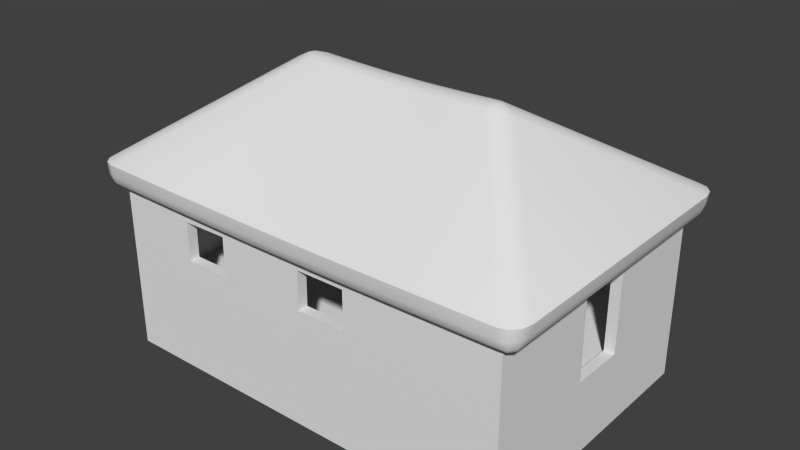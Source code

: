 # Source: house_small_001.blend  (saved by Blender 2.71.0; exported with 4.5.12 LTS)
import bpy
from mathutils import Matrix  # noqa: F401  (used for matrix-valued properties, if any)

bpy.ops.wm.read_factory_settings(use_empty=True)
scene = bpy.context.scene
scene.name = 'Scene'

# ---- collections
col_collection_1 = bpy.data.collections.new('Collection 1'); scene.collection.children.link(col_collection_1)

# ---- materials (node trees are filled in below, after node groups)
mat_material_001 = bpy.data.materials.new('Material.001')
mat_material_001.alpha_threshold = 0.0
mat_material_001.use_transparent_shadow = False
mat_material_001.roughness = 0.5
mat_material_001.line_color = (0.0, 0.0, 0.0, 1.0)
mat_material_002 = bpy.data.materials.new('Material.002')
mat_material_002.alpha_threshold = 0.0
mat_material_002.use_transparent_shadow = False
mat_material_002.roughness = 0.5
mat_material_002.line_color = (0.0, 0.0, 0.0, 1.0)

# ---- node groups
ng_auto_smooth = bpy.data.node_groups.new('Auto Smooth', 'GeometryNodeTree')
_s = ng_auto_smooth.interface.new_socket(name='Geometry', in_out='OUTPUT', socket_type='NodeSocketGeometry')
_s = ng_auto_smooth.interface.new_socket(name='Geometry', in_out='INPUT', socket_type='NodeSocketGeometry')
_s = ng_auto_smooth.interface.new_socket(name='Angle', in_out='INPUT', socket_type='NodeSocketFloat')
_s.subtype = 'ANGLE'
_s.min_value = 0.0
_s.max_value = 3.142
ng_auto_smooth.is_modifier = True
_N = ng_auto_smooth.nodes; _L = ng_auto_smooth.links
n0 = _N.new('NodeGroupOutput'); n0.name = 'Group Output'; n0.location = (480, -100)
n1 = _N.new('NodeGroupInput'); n1.name = 'Group Input'; n1.location = (-420, -300)
n2 = _N.new('NodeGroupInput'); n2.name = 'Group Input.001'; n2.location = (-60, -100)
n3 = _N.new('GeometryNodeSetShadeSmooth'); n3.name = 'Set Shade Smooth'; n3.location = (120, -100)
n3.domain = 'EDGE'
n4 = _N.new('GeometryNodeSetShadeSmooth'); n4.name = 'Set Shade Smooth.001'; n4.location = (300, -100)
n5 = _N.new('GeometryNodeInputMeshEdgeAngle'); n5.name = 'Edge Angle'; n5.location = (-420, -220)
n6 = _N.new('GeometryNodeInputEdgeSmooth'); n6.name = 'Is Edge Smooth'; n6.location = (-60, -160)
n7 = _N.new('GeometryNodeInputShadeSmooth'); n7.name = 'Is Face Smooth'; n7.location = (-240, -340)
n8 = _N.new('FunctionNodeBooleanMath'); n8.name = 'Boolean Math'; n8.location = (-60, -220)
n9 = _N.new('FunctionNodeCompare'); n9.name = 'Compare'; n9.location = (-240, -180)
n9.operation = 'LESS_EQUAL'
_L.new(n5.outputs[0], n9.inputs[0])
_L.new(n4.outputs[0], n0.inputs[0])
_L.new(n1.outputs[1], n9.inputs[1])
_L.new(n9.outputs[0], n8.inputs[0])
_L.new(n7.outputs[0], n8.inputs[1])
_L.new(n2.outputs[0], n3.inputs[0])
_L.new(n6.outputs[0], n3.inputs[1])
_L.new(n3.outputs[0], n4.inputs[0])
_L.new(n8.outputs[0], n3.inputs[2])
n0.is_active_output = True

# ---- material node trees

# ---- world
world_world = bpy.data.worlds.new('World'); scene.world = world_world
world_world.color = (0.05088, 0.05088, 0.05088)
world_world.use_sun_shadow = False
world_world.sun_shadow_jitter_overblur = 0.0
world_world.cycles.sampling_method = 'MANUAL'
world_world.cycles.sample_map_resolution = 256

# ---- meshes
me_cube_003 = bpy.data.meshes.new('Cube.003')
me_cube_003.from_pydata([(-6.024, -3.968, -2.024), (-6.024, 3.968, -2.024), (6.024, 3.968, -2.024), (6.024, -3.968, -2.024), (-6.024, -3.968, 3.335), (-6.024, 3.968, 3.335), (6.024, 3.968, 3.335), (6.024, -3.968, 3.335), (-3.742, -3.968, 2.488), (-2.4, -3.968, 2.513), (2.983, 3.968, 2.675), (1.839, 3.968, 2.693), (6.024, 0.9503, 2.64), (6.024, -0.6658, 2.637), (6.024, -0.6508, 0.1611), (-6.024, 1.155, 2.505), (6.024, 0.9378, 0.1388), (1.845, 3.968, 1.183), (2.983, 3.968, 1.189), (-2.412, -3.968, 1.369), (-2.797, 3.968, 2.668), (-1.567, 3.968, 2.656), (-1.567, 3.968, 1.158), (-2.804, 3.968, 1.158), (-3.742, -3.968, 1.363), (-6.024, -0.9703, 2.505), (-6.024, -0.964, 0.9515), (0.1735, -3.968, 2.501), (0.1611, -3.968, 1.388), (1.597, -3.968, 1.401), (1.597, -3.968, 2.513), (-6.024, 1.174, 0.9577), (-5.724, -3.668, -0.05074), (-5.724, 3.668, -0.05074), (5.724, 3.668, -0.05074), (5.724, -3.668, -0.05074), (-5.724, -3.668, 3.035), (-5.724, 3.668, 3.035), (5.724, 3.668, 3.035), (5.724, -3.668, 3.035), (-3.742, -3.668, 2.488), (-2.4, -3.668, 2.513), (2.983, 3.668, 2.675), (1.839, 3.668, 2.693), (5.724, 0.9503, 2.64), (5.724, -0.6658, 2.637), (5.724, -0.6508, 0.1611), (-5.724, 1.155, 2.505), (5.724, 0.9378, 0.1388), (1.845, 3.668, 1.183), (2.983, 3.668, 1.189), (-2.412, -3.668, 1.369), (-2.797, 3.668, 2.668), (-1.567, 3.668, 2.656), (-1.567, 3.668, 1.158), (-2.804, 3.668, 1.158), (-3.742, -3.668, 1.363), (-5.724, -0.9703, 2.505), (-5.724, -0.964, 0.9515), (0.1735, -3.668, 2.501), (0.1611, -3.668, 1.388), (1.597, -3.668, 1.401), (1.597, -3.668, 2.513), (-5.724, 1.174, 0.9577)], [], [(3, 7, 29, 28, 27, 9, 19, 0), (6, 7, 3, 14, 13, 12), (4, 5, 15, 25, 26), (0, 1, 2, 3), (7, 6, 5, 4), (7, 4, 8, 9, 27, 30, 29), (2, 6, 12, 16, 14, 3), (4, 0, 19, 24, 8), (0, 4, 26, 31, 15, 5, 1), (2, 18, 6), (10, 6, 18), (2, 17, 18), (2, 1, 17), (17, 1, 22), (23, 22, 1), (1, 5, 23), (20, 23, 5), (20, 5, 21), (11, 21, 5), (10, 11, 6), (6, 11, 5), (21, 11, 22), (11, 17, 22), (32, 51, 41, 59, 60, 61, 39, 35), (44, 45, 46, 35, 39, 38), (58, 57, 47, 37, 36), (35, 34, 33, 32), (36, 37, 38, 39), (61, 62, 59, 41, 40, 36, 39), (35, 46, 48, 44, 38, 34), (40, 56, 51, 32, 36), (33, 37, 47, 63, 58, 36, 32), (38, 50, 34), (50, 38, 42), (50, 49, 34), (49, 33, 34), (54, 33, 49), (33, 54, 55), (55, 37, 33), (37, 55, 52), (53, 37, 52), (37, 53, 43), (38, 43, 42), (37, 43, 38), (54, 43, 53), (54, 49, 43), (11, 10, 42, 43), (9, 8, 40, 41), (12, 13, 45, 44), (13, 14, 46, 45), (25, 15, 47, 57), (14, 16, 48, 46), (16, 12, 44, 48), (17, 11, 43, 49), (18, 17, 49, 50), (10, 18, 50, 42), (20, 21, 53, 52), (21, 22, 54, 53), (19, 9, 41, 51), (22, 23, 55, 54), (23, 20, 52, 55), (24, 19, 51, 56), (8, 24, 56, 40), (26, 25, 57, 58), (27, 28, 60, 59), (28, 29, 61, 60), (29, 30, 62, 61), (30, 27, 59, 62), (31, 26, 58, 63), (15, 31, 63, 47)])
me_cube_003.materials.append(mat_material_001)
me_cube_003.use_remesh_preserve_volume = False
me_cube_003.use_remesh_preserve_attributes = False
me_cube_003.use_mirror_vertex_groups = False
me_cube_003.update()
me_cube_002 = bpy.data.meshes.new('Cube.002')
me_cube_002.from_pydata([(-6.106, -4.382, 3.423), (-6.609, -3.802, 3.423), (-6.358, -4.305, 3.423), (-6.542, -4.092, 3.423), (-6.609, 3.802, 3.423), (-6.106, 4.382, 3.423), (-6.542, 4.092, 3.423), (-6.358, 4.305, 3.423), (6.106, 4.382, 3.423), (6.609, 3.802, 3.423), (6.358, 4.305, 3.423), (6.542, 4.092, 3.423), (6.609, -3.802, 3.423), (6.106, -4.382, 3.423), (6.542, -4.092, 3.423), (6.358, -4.305, 3.423), (-2.753, 0.364, 5.974), (-3.437, 0.0, 5.836), (-2.753, -0.364, 5.974), (-2.981, 0.2583, 5.987), (-2.753, 0.1329, 6.053), (-2.929, 0.08248, 6.059), (-3.231, -0.1252, 5.937), (-3.231, 0.1252, 5.937), (-3.082, 1.36e-07, 6.022), (-2.753, -0.1329, 6.053), (-2.981, -0.2583, 5.987), (-2.929, -0.08248, 6.059), (2.753, -0.364, 5.974), (3.437, 0.0, 5.836), (2.753, 0.364, 5.974), (2.981, -0.2583, 5.987), (2.753, -0.1329, 6.053), (2.929, -0.08248, 6.059), (3.231, 0.1252, 5.937), (3.231, -0.1252, 5.937), (3.082, 2.421e-08, 6.022), (2.753, 0.1329, 6.053), (2.981, 0.2583, 5.987), (2.929, 0.08248, 6.059), (-6.069, -4.2, 2.786), (-6.401, -3.766, 2.801), (-6.263, -4.167, 2.776), (-6.389, -4.004, 2.781), (-6.401, 3.766, 2.801), (-6.069, 4.2, 2.786), (-6.389, 4.004, 2.781), (-6.263, 4.167, 2.776), (6.069, 4.2, 2.786), (6.401, 3.766, 2.801), (6.263, 4.167, 2.776), (6.389, 4.004, 2.781), (6.401, -3.766, 2.801), (6.069, -4.2, 2.786), (6.389, -4.004, 2.781), (6.263, -4.167, 2.776), (-2.735, 0.1997, 5.326), (-3.231, 0.0, 5.211), (-2.735, -0.1997, 5.326), (-2.9, 0.1291, 5.333), (-2.746, 0.06502, 5.373), (-2.874, 0.02321, 5.382), (-3.073, -0.06483, 5.291), (-3.073, 0.06484, 5.291), (-2.95, 1.36e-07, 5.36), (-2.746, -0.06502, 5.373), (-2.9, -0.1291, 5.333), (-2.874, -0.02321, 5.382), (2.735, -0.1997, 5.326), (3.231, 0.0, 5.211), (2.735, 0.1997, 5.326), (2.9, -0.1291, 5.333), (2.746, -0.06502, 5.373), (2.874, -0.02321, 5.382), (3.073, 0.06483, 5.291), (3.073, -0.06484, 5.291), (2.95, 2.421e-08, 5.36), (2.746, 0.06502, 5.373), (2.9, 0.1291, 5.333), (2.874, 0.02321, 5.382), (-6.104, -4.356, 3.099), (-6.092, -4.294, 2.886), (-6.551, -3.82, 3.104), (-6.481, -3.808, 2.896), (-6.337, -4.293, 3.096), (-6.305, -4.246, 2.88), (-6.502, -4.095, 3.097), (-6.451, -4.065, 2.883), (-6.551, 3.82, 3.104), (-6.481, 3.808, 2.896), (-6.104, 4.356, 3.099), (-6.092, 4.294, 2.886), (-6.502, 4.095, 3.097), (-6.451, 4.065, 2.883), (-6.337, 4.293, 3.096), (-6.305, 4.246, 2.88), (6.104, 4.356, 3.099), (6.092, 4.294, 2.886), (6.551, 3.82, 3.104), (6.481, 3.808, 2.896), (6.337, 4.293, 3.096), (6.305, 4.246, 2.88), (6.502, 4.095, 3.097), (6.451, 4.065, 2.883), (6.551, -3.82, 3.104), (6.481, -3.808, 2.896), (6.104, -4.356, 3.099), (6.092, -4.294, 2.886), (6.502, -4.095, 3.097), (6.451, -4.065, 2.883), (6.337, -4.293, 3.096), (6.305, -4.246, 2.88), (1.652, 0.364, 5.935), (0.5506, 0.364, 5.91), (-0.5506, 0.364, 5.91), (-1.652, 0.364, 5.935), (-1.652, 0.1329, 6.014), (-0.5506, 0.1329, 5.989), (0.5506, 0.1329, 5.989), (1.652, 0.1329, 6.014), (-1.652, -0.1329, 6.014), (-0.5506, -0.1329, 5.989), (0.5506, -0.1329, 5.989), (1.652, -0.1329, 6.014), (-1.652, -0.364, 5.935), (-0.5506, -0.364, 5.91), (0.5506, -0.364, 5.91), (1.652, -0.364, 5.935), (-3.664, -4.382, 3.385), (-1.221, -4.382, 3.359), (1.221, -4.382, 3.359), (3.664, -4.382, 3.385), (3.664, 4.382, 3.385), (1.221, 4.382, 3.359), (-1.221, 4.382, 3.359), (-3.664, 4.382, 3.385), (1.641, 0.1997, 5.287), (0.547, 0.1997, 5.262), (-0.547, 0.1997, 5.262), (-1.641, 0.1997, 5.287), (-1.648, 0.06502, 5.334), (-0.5492, 0.06502, 5.308), (0.5492, 0.06502, 5.308), (1.648, 0.06502, 5.334), (-1.648, -0.06502, 5.334), (-0.5492, -0.06502, 5.308), (0.5492, -0.06502, 5.308), (1.648, -0.06502, 5.334), (-1.641, -0.1997, 5.287), (-0.547, -0.1997, 5.262), (0.547, -0.1997, 5.262), (1.641, -0.1997, 5.287), (-3.641, -4.2, 2.748), (-1.214, -4.2, 2.722), (1.214, -4.2, 2.722), (3.641, -4.2, 2.748), (3.641, 4.2, 2.748), (1.214, 4.2, 2.722), (-1.214, 4.2, 2.722), (-3.641, 4.2, 2.748), (-3.663, -4.356, 3.06), (-1.221, -4.356, 3.035), (1.221, -4.356, 3.035), (3.663, -4.356, 3.06), (-3.655, -4.294, 2.848), (-1.218, -4.294, 2.822), (1.218, -4.294, 2.822), (3.655, -4.294, 2.848), (3.663, 4.356, 3.06), (1.221, 4.356, 3.035), (-1.221, 4.356, 3.035), (-3.663, 4.356, 3.06), (3.655, 4.294, 2.848), (1.218, 4.294, 2.822), (-1.218, 4.294, 2.822), (-3.655, 4.294, 2.848)], [], [(112, 30, 8, 132), (124, 18, 0, 128), (29, 12, 9), (16, 19, 21, 20), (19, 23, 24, 21), (17, 22, 24, 23), (22, 26, 27, 24), (18, 25, 27, 26), (25, 20, 21, 27), (21, 24, 27), (28, 31, 33, 32), (31, 35, 36, 33), (29, 34, 36, 35), (34, 38, 39, 36), (30, 37, 39, 38), (37, 32, 33, 39), (33, 36, 39), (0, 18, 26, 2), (2, 26, 22, 3), (3, 22, 17, 1), (28, 13, 15, 31), (31, 15, 14, 35), (35, 14, 12, 29), (115, 16, 20, 116), (116, 20, 25, 120), (120, 25, 18, 124), (16, 5, 7, 19), (19, 7, 6, 23), (23, 6, 4, 17), (29, 9, 11, 34), (34, 11, 10, 38), (38, 10, 8, 30), (17, 4, 1), (156, 48, 70, 136), (152, 40, 58, 148), (49, 52, 69), (60, 61, 59, 56), (61, 64, 63, 59), (63, 64, 62, 57), (64, 67, 66, 62), (66, 67, 65, 58), (67, 61, 60, 65), (67, 64, 61), (72, 73, 71, 68), (73, 76, 75, 71), (75, 76, 74, 69), (76, 79, 78, 74), (78, 79, 77, 70), (79, 73, 72, 77), (79, 76, 73), (42, 66, 58, 40), (43, 62, 66, 42), (41, 57, 62, 43), (71, 55, 53, 68), (75, 54, 55, 71), (69, 52, 54, 75), (140, 60, 56, 139), (144, 65, 60, 140), (148, 58, 65, 144), (59, 47, 45, 56), (63, 46, 47, 59), (57, 44, 46, 63), (74, 51, 49, 69), (78, 50, 51, 74), (70, 48, 50, 78), (41, 44, 57), (81, 85, 42, 40), (85, 87, 43, 42), (87, 83, 41, 43), (111, 107, 53, 55), (109, 111, 55, 54), (105, 109, 54, 52), (95, 91, 45, 47), (93, 95, 47, 46), (89, 93, 46, 44), (103, 99, 49, 51), (101, 103, 51, 50), (97, 101, 50, 48), (83, 89, 44, 41), (164, 81, 40, 152), (172, 97, 48, 156), (99, 105, 52, 49), (0, 2, 84, 80), (80, 84, 85, 81), (2, 3, 86, 84), (84, 86, 87, 85), (3, 1, 82, 86), (86, 82, 83, 87), (15, 13, 106, 110), (110, 106, 107, 111), (14, 15, 110, 108), (108, 110, 111, 109), (12, 14, 108, 104), (104, 108, 109, 105), (7, 5, 90, 94), (94, 90, 91, 95), (6, 7, 94, 92), (92, 94, 95, 93), (4, 6, 92, 88), (88, 92, 93, 89), (11, 9, 98, 102), (102, 98, 99, 103), (10, 11, 102, 100), (100, 102, 103, 101), (8, 10, 100, 96), (96, 100, 101, 97), (1, 4, 88, 82), (82, 88, 89, 83), (128, 0, 80, 160), (160, 80, 81, 164), (132, 8, 96, 168), (168, 96, 97, 172), (9, 12, 104, 98), (98, 104, 105, 99), (16, 115, 135, 5), (115, 114, 134, 135), (114, 113, 133, 134), (113, 112, 132, 133), (28, 127, 131, 13), (127, 126, 130, 131), (126, 125, 129, 130), (125, 124, 128, 129), (30, 112, 119, 37), (112, 113, 118, 119), (113, 114, 117, 118), (114, 115, 116, 117), (37, 119, 123, 32), (119, 118, 122, 123), (118, 117, 121, 122), (117, 116, 120, 121), (32, 123, 127, 28), (123, 122, 126, 127), (122, 121, 125, 126), (121, 120, 124, 125), (45, 159, 139, 56), (159, 158, 138, 139), (158, 157, 137, 138), (157, 156, 136, 137), (53, 155, 151, 68), (155, 154, 150, 151), (154, 153, 149, 150), (153, 152, 148, 149), (77, 143, 136, 70), (143, 142, 137, 136), (142, 141, 138, 137), (141, 140, 139, 138), (72, 147, 143, 77), (147, 146, 142, 143), (146, 145, 141, 142), (145, 144, 140, 141), (68, 151, 147, 72), (151, 150, 146, 147), (150, 149, 145, 146), (149, 148, 144, 145), (107, 167, 155, 53), (167, 166, 154, 155), (166, 165, 153, 154), (165, 164, 152, 153), (91, 175, 159, 45), (175, 174, 158, 159), (174, 173, 157, 158), (173, 172, 156, 157), (13, 131, 163, 106), (131, 130, 162, 163), (130, 129, 161, 162), (129, 128, 160, 161), (106, 163, 167, 107), (163, 162, 166, 167), (162, 161, 165, 166), (161, 160, 164, 165), (5, 135, 171, 90), (135, 134, 170, 171), (134, 133, 169, 170), (133, 132, 168, 169), (90, 171, 175, 91), (171, 170, 174, 175), (170, 169, 173, 174), (169, 168, 172, 173)])
me_cube_002.polygons.foreach_set('use_smooth', [True] * 178)
_k = set([(0, 2), (0, 128), (1, 3), (1, 4), (2, 3), (4, 6), (5, 7), (5, 135), (6, 7), (8, 10), (8, 132), (9, 11), (9, 12), (10, 11), (12, 14), (13, 15), (13, 131), (14, 15), (40, 42), (40, 152), (41, 43), (41, 44), (42, 43), (44, 46), (45, 47), (45, 159), (46, 47), (48, 50), (48, 156), (49, 51), (49, 52), (50, 51), (52, 54), (53, 55), (53, 155), (54, 55), (128, 129), (129, 130), (130, 131), (132, 133), (133, 134), (134, 135), (152, 153), (153, 154), (154, 155), (156, 157), (157, 158), (158, 159)])
me_cube_002.attributes.new('sharp_edge', 'BOOLEAN', 'EDGE').data.foreach_set('value', [ (min(e.vertices), max(e.vertices)) in _k for e in me_cube_002.edges])
me_cube_002.materials.append(mat_material_002)
me_cube_002.use_remesh_preserve_volume = False
me_cube_002.use_remesh_preserve_attributes = False
me_cube_002.use_mirror_vertex_groups = False
me_cube_002.update()

# ---- objects
ob_prp_groundfloor = bpy.data.objects.new('_PRP_groundfloor', me_cube_003)
ob_prp_roof = bpy.data.objects.new('_PRP_roof', me_cube_002)

# ---- transforms, parenting, visibility, modifiers, constraints
ob_prp_groundfloor.location = (0.0, 0.0, -0.1156)
ob_prp_groundfloor.lineart.crease_threshold = 0.0
ob_prp_roof.location = (0.0, 0.0, 0.0)
ob_prp_roof.lineart.crease_threshold = 0.0
_m = ob_prp_roof.modifiers.new('Auto Smooth', 'NODES')
_m.node_group = ng_auto_smooth
_gi = [s.identifier for s in ng_auto_smooth.interface.items_tree if s.item_type == 'SOCKET' and s.in_out == 'INPUT']
_m[_gi[1]] = 3.142  # Angle

# ---- collection membership
col_collection_1.objects.link(ob_prp_groundfloor)
col_collection_1.objects.link(ob_prp_roof)

# ---- scene / render settings (as saved in the file)
scene.frame_start = 1; scene.frame_end = 250; scene.frame_set(1)
scene.render.engine = 'BLENDER_EEVEE_NEXT'
scene.render.resolution_percentage = 50
scene.render.fps = 60
scene.render.dither_intensity = 0.0
scene.cycles.use_denoising = False
scene.cycles.samples = 10
scene.cycles.sampling_pattern = 'TABULATED_SOBOL'
scene.cycles.light_sampling_threshold = 0.0
scene.cycles.use_adaptive_sampling = False
scene.cycles.use_light_tree = False
scene.cycles.blur_glossy = 0.0
scene.cycles.volume_bounces = 1
scene.cycles.pixel_filter_type = 'GAUSSIAN'
scene.cycles.sample_clamp_indirect = 0.0
scene.view_settings.view_transform = 'Standard'
bpy.context.view_layer.update()

# ---- added for rendering (the .blend has no active camera and no usable light): camera, sun
cam_auto = bpy.data.cameras.new('AutoCamera')
cam_auto.lens = 50.0
cam_auto.sensor_width = 36.0
cam_auto.clip_end = 1000.0
ob_auto_camera = bpy.data.objects.new('AutoCamera', cam_auto)
scene.collection.objects.link(ob_auto_camera)
ob_auto_camera.location = (16.5196, -19.8235, 15.1753)
ob_auto_camera.rotation_euler = (1.09748, -7.21219e-08, 0.694738)
scene.camera = ob_auto_camera
light_auto_sun = bpy.data.lights.new('AutoSun', 'SUN')
light_auto_sun.energy = 3.0
light_auto_sun.angle = 0.0523599
ob_auto_sun = bpy.data.objects.new('AutoSun', light_auto_sun)
scene.collection.objects.link(ob_auto_sun)
ob_auto_sun.rotation_euler = (0.872665, 0.174533, 0.523599)
bpy.context.view_layer.update()

